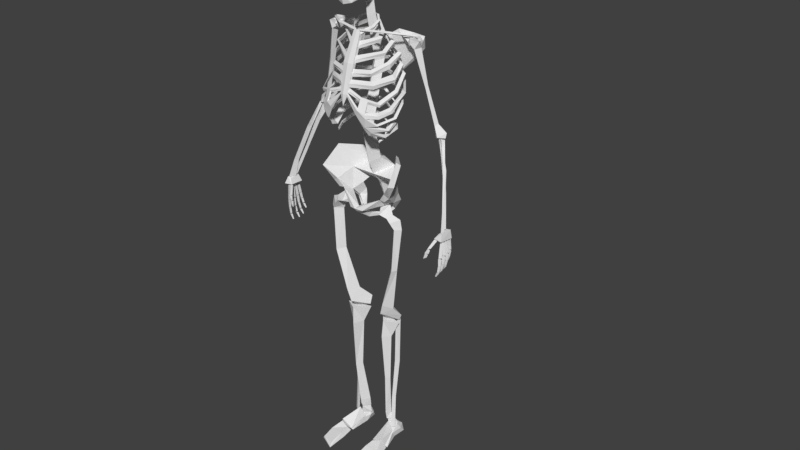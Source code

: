 # Source: SkeletonRun.blend  (saved by Blender 2.78.0; exported with 4.5.12 LTS)
import bpy
from mathutils import Matrix  # noqa: F401  (used for matrix-valued properties, if any)

bpy.ops.wm.read_factory_settings(use_empty=True)
scene = bpy.context.scene
scene.name = 'Scene'

# ---- collections
col_collection_1 = bpy.data.collections.new('Collection 1'); scene.collection.children.link(col_collection_1)

# ---- world
world_world = bpy.data.worlds.new('World'); scene.world = world_world
world_world.color = (0.05088, 0.05088, 0.05088)
world_world.use_sun_shadow = False
world_world.sun_shadow_jitter_overblur = 0.0
world_world.cycles.sampling_method = 'MANUAL'

# ---- meshes
me_cube_002 = bpy.data.meshes.new('Cube.002')
me_cube_002.from_pydata([(0.003378, -0.2667, 4.572), (0.001323, -0.2685, 4.544), (0.004864, -0.2636, 4.572), (0.002663, -0.2602, 4.546), (0.02893, -0.2556, 4.571), (0.02717, -0.2546, 4.544), (0.02867, -0.2526, 4.575), (0.02361, -0.2498, 4.545), (0.032, -0.2521, 4.545), (0.0324, -0.2525, 4.572), (0.02843, -0.2493, 4.545), (0.03051, -0.2524, 4.575), (0.05528, -0.2305, 4.548), (0.05154, -0.2384, 4.572), (0.05367, -0.225, 4.548), (0.0508, -0.2325, 4.576), (0.07197, -0.2045, 4.55), (0.07333, -0.2056, 4.579), (0.07353, -0.2074, 4.55), (0.07324, -0.2083, 4.575), (0.0553, -0.2243, 4.548), (0.05246, -0.2295, 4.576), (0.06023, -0.2264, 4.546), (0.05973, -0.2291, 4.573), (0.07945, -0.1752, 4.555), (0.07915, -0.1756, 4.581), (0.08183, -0.1775, 4.555), (0.08267, -0.1787, 4.577), (0.06876, -0.2003, 4.551), (0.06887, -0.2026, 4.58), (0.07487, -0.1997, 4.551), (0.07455, -0.201, 4.577), (0.09007, -0.1477, 4.559), (0.08978, -0.1481, 4.585), (0.09169, -0.1509, 4.558), (0.09057, -0.1519, 4.58), (0.07938, -0.1728, 4.554), (0.08017, -0.1749, 4.581), (0.08455, -0.1715, 4.556), (0.08486, -0.1739, 4.578), (0.002514, -0.2804, 4.582), (0.0006268, -0.2882, 4.609), (0.003878, -0.2774, 4.583), (0.001857, -0.2798, 4.609), (0.02598, -0.27, 4.586), (0.02437, -0.2747, 4.612), (0.02574, -0.2661, 4.582), (0.02109, -0.2698, 4.612), (0.0288, -0.272, 4.611), (0.02917, -0.2666, 4.585), (0.02552, -0.2692, 4.612), (0.02743, -0.2658, 4.582), (0.05018, -0.2503, 4.613), (0.04674, -0.2529, 4.588), (0.0487, -0.2449, 4.614), (0.04606, -0.2463, 4.586), (0.0655, -0.2245, 4.617), (0.06675, -0.2194, 4.589), (0.06694, -0.2274, 4.617), (0.06667, -0.2227, 4.591), (0.0502, -0.2443, 4.615), (0.04758, -0.2432, 4.586), (0.05473, -0.2466, 4.616), (0.05426, -0.2435, 4.589), (0.07238, -0.1949, 4.619), (0.0721, -0.1896, 4.593), (0.07456, -0.1972, 4.618), (0.07533, -0.1935, 4.596), (0.06256, -0.2203, 4.617), (0.06266, -0.2161, 4.588), (0.06817, -0.2196, 4.617), (0.06787, -0.2153, 4.591), (0.08213, -0.1672, 4.621), (0.08186, -0.1619, 4.595), (0.08361, -0.1705, 4.621), (0.08258, -0.1667, 4.599), (0.07231, -0.1926, 4.619), (0.07303, -0.1888, 4.593), (0.07706, -0.191, 4.618), (0.07735, -0.1885, 4.596), (0.1449, -0.1011, 0.003004), (0.1648, -0.0832, 0.03873), (0.1551, 0.2471, -0.007803), (0.1373, 0.1704, 0.09769), (0.3086, -0.1019, 0.008486), (0.2066, -0.1066, 0.0388), (0.2475, 0.2273, -0.001544), (0.2195, 0.1576, 0.107), (0.1622, 0.2075, 0.1042), (0.2053, 0.1966, 0.1024), (0.187, 0.09168, -0.001768), (0.1672, 0.05934, 0.08359), (0.1508, 0.07666, 0.05311), (0.2113, 0.08731, 0.09762), (0.2493, 0.04719, 0.06357), (0.2473, 0.0839, 0.00662), (0.1406, 0.1195, -0.005378), (0.1116, 0.1526, 0.1002), (0.2346, 0.1498, 0.1197), (0.1853, 0.08655, 0.09536), (0.1263, 0.1532, 0.1851), (0.2144, 0.1369, 0.1871), (0.168, 0.07653, 0.1817), (0.1218, 0.1528, 0.06004), (0.1287, 0.1998, 0.05475), (0.1508, 0.2234, 0.05688), (0.2503, 0.1774, 0.05471), (0.2114, 0.244, 0.06361), (0.2495, 0.1211, 0.06203), (0.1414, -0.125, 0.03512), (0.2616, -0.1217, 0.09515), (0.134, 0.07653, 0.08085), (0.1846, 0.06196, 0.1764), (0.2852, -0.1093, 0.02897), (0.2446, 0.05193, 0.09193), (0.1389, -0.2461, 0.002588), (0.161, -0.2581, 0.0471), (0.1454, -0.1328, 0.01669), (0.1684, -0.16, 0.05962), (0.3205, -0.2315, -0.003842), (0.2955, -0.2461, 0.03779), (0.2992, -0.1068, 0.002059), (0.2545, -0.1367, 0.0834), (0.1428, -0.4437, -0.0127), (0.1628, -0.4061, 0.01547), (0.2995, -0.3693, -0.01009), (0.2865, -0.3729, 0.01181), (0.3189, 0.07272, 1.376), (0.07369, 0.1242, 1.384), (0.1897, -0.009829, 1.386), (0.2435, 0.04598, 1.206), (0.1398, 0.08858, 1.21), (0.1806, -0.02232, 1.213), (0.2255, 0.05007, 0.7177), (0.1494, 0.07286, 0.7244), (0.1886, 0.01353, 0.7223), (0.1945, 0.09832, 0.2762), (0.1073, 0.1297, 0.2792), (0.1641, 0.04808, 0.2799), (0.2119, 0.101, 0.1948), (0.1119, 0.1434, 0.1914), (0.1588, 0.06919, 0.1929), (0.2911, 0.1262, 1.411), (0.2687, 0.08081, 1.353), (0.2582, 0.134, 1.379), (0.288, 0.1168, 0.9155), (0.2469, 0.09459, 0.9119), (0.2453, 0.1274, 0.911), (0.2518, 0.09997, 0.4854), (0.2204, 0.0809, 0.4781), (0.2192, 0.1113, 0.4845), (0.2562, 0.08059, 0.1319), (0.2248, 0.05945, 0.1245), (0.2236, 0.09313, 0.1309), (0.1595, 0.007685, 2.578), (0.2937, -0.07343, 2.521), (0.2602, 0.01337, 2.486), (0.3283, -0.02707, 2.552), (0.1683, 0.02175, 2.498), (0.2589, 0.02149, 2.614), (0.2222, -0.08987, 2.545), (0.3988, -0.008327, 2.518), (0.2837, 0.02264, 2.447), (0.3247, -0.07029, 2.483), (0.4173, -0.009012, 2.425), (0.3024, 0.01926, 2.41), (0.3635, -0.05337, 2.42), (0.3652, -0.01453, 1.992), (0.282, 0.0157, 2.004), (0.3376, -0.06196, 1.992), (0.2947, 0.01577, 1.547), (0.1616, 0.05928, 1.595), (0.215, -0.05249, 1.582), (0.3372, 0.08186, 1.464), (0.08921, 0.1582, 1.486), (0.1819, -0.04048, 1.474), (0.3068, 0.09034, 1.399), (0.08459, 0.1241, 1.404), (0.1919, 0.03625, 1.405), (0.8561, -0.1041, 2.524), (0.8886, -0.0776, 2.572), (0.8623, 0.04016, 2.514), (0.886, 0.02293, 2.578), (0.9377, -0.1121, 2.516), (0.9196, -0.08437, 2.583), (0.9377, 0.0377, 2.5), (0.923, 0.0377, 2.578), (0.8286, -0.1613, 2.437), (0.8623, -0.1113, 2.519), (0.8241, -0.1329, 2.434), (0.8591, -0.08563, 2.514), (0.8515, -0.1445, 2.44), (0.8875, -0.1035, 2.51), (0.8284, -0.1621, 2.434), (0.8047, -0.1706, 2.391), (0.8104, -0.1424, 2.391), (0.8231, -0.1353, 2.431), (0.8364, -0.1544, 2.388), (0.8467, -0.1483, 2.423), (0.8072, -0.1692, 2.387), (0.7884, -0.1671, 2.332), (0.7926, -0.1507, 2.333), (0.8036, -0.1432, 2.385), (0.8172, -0.1588, 2.348), (0.8307, -0.1561, 2.377), (0.9073, -0.1047, 2.346), (0.9095, -0.08408, 2.514), (0.9028, -0.07633, 2.344), (0.9063, -0.05838, 2.509), (0.9303, -0.08793, 2.349), (0.9347, -0.07261, 2.508), (0.9044, -0.1043, 2.268), (0.9048, -0.1058, 2.339), (0.9004, -0.08232, 2.267), (0.9016, -0.07763, 2.338), (0.9218, -0.09129, 2.264), (0.93, -0.08939, 2.334), (0.8931, -0.1026, 2.208), (0.9022, -0.1037, 2.264), (0.8895, -0.0828, 2.208), (0.8997, -0.08144, 2.263), (0.9081, -0.09091, 2.202), (0.9221, -0.09074, 2.26), (0.8665, -0.09838, 2.153), (0.8889, -0.1037, 2.2), (0.8643, -0.08657, 2.153), (0.8863, -0.08196, 2.199), (0.8753, -0.0914, 2.149), (0.9088, -0.09177, 2.196), (0.9041, -0.04637, 2.351), (0.9095, -0.0479, 2.511), (0.8994, -0.018, 2.349), (0.9063, -0.0222, 2.506), (0.9272, -0.02959, 2.352), (0.9347, -0.03643, 2.505), (0.895, -0.0439, 2.264), (0.9011, -0.04746, 2.344), (0.8909, -0.02193, 2.263), (0.8978, -0.01929, 2.343), (0.912, -0.03091, 2.259), (0.9259, -0.03106, 2.337), (0.8796, -0.03976, 2.207), (0.8925, -0.04332, 2.26), (0.876, -0.01991, 2.208), (0.8899, -0.02106, 2.259), (0.8941, -0.02785, 2.2), (0.9121, -0.03036, 2.254), (0.8491, -0.03411, 2.155), (0.8748, -0.04061, 2.2), (0.847, -0.0223, 2.155), (0.8722, -0.01883, 2.199), (0.8577, -0.02702, 2.15), (0.8944, -0.02858, 2.194), (0.9047, -0.0008596, 2.358), (0.9095, -0.01691, 2.507), (0.9002, 0.02763, 2.358), (0.9063, 0.008796, 2.502), (0.9279, 0.01563, 2.361), (0.9347, -0.005432, 2.502), (0.8959, 0.006235, 2.281), (0.9016, -0.001339, 2.351), (0.892, 0.02818, 2.282), (0.8985, 0.02684, 2.353), (0.913, 0.01953, 2.276), (0.9265, 0.01543, 2.346), (0.8802, 0.01295, 2.222), (0.8934, 0.007179, 2.277), (0.8766, 0.03276, 2.224), (0.8909, 0.02945, 2.278), (0.8946, 0.02522, 2.216), (0.913, 0.02043, 2.272), (0.8495, 0.02187, 2.17), (0.8753, 0.01259, 2.214), (0.8473, 0.03366, 2.171), (0.8728, 0.03439, 2.215), (0.858, 0.02923, 2.165), (0.8949, 0.02482, 2.21), (0.9017, 0.03693, 2.374), (0.9095, 0.01632, 2.504), (0.8972, 0.06537, 2.376), (0.9063, 0.04202, 2.499), (0.9249, 0.05325, 2.377), (0.9347, 0.0278, 2.498), (0.8918, 0.04667, 2.315), (0.8985, 0.03685, 2.368), (0.8879, 0.0685, 2.318), (0.8954, 0.0649, 2.371), (0.9088, 0.06019, 2.311), (0.9233, 0.05391, 2.363), (0.8752, 0.05114, 2.269), (0.8892, 0.04785, 2.311), (0.8717, 0.07098, 2.271), (0.8868, 0.07002, 2.313), (0.8896, 0.06324, 2.262), (0.9088, 0.06134, 2.307), (0.8437, 0.0557, 2.224), (0.8702, 0.05059, 2.262), (0.8416, 0.06751, 2.225), (0.8677, 0.0724, 2.262), (0.8522, 0.06294, 2.219), (0.8898, 0.06271, 2.256), (0.7978, 0.07788, 3.076), (0.7031, 0.1631, 3.324), (0.7832, 0.1216, 3.064), (0.682, 0.1789, 3.316), (0.8811, -0.03152, 2.748), (0.8619, 0.01224, 2.741), (0.8135, 0.1039, 3.077), (0.7016, 0.1753, 3.316), (0.8936, -0.005538, 2.738), (0.9094, -0.08017, 2.583), (0.8804, -0.01433, 2.578), (0.9199, -0.04471, 2.587), (0.737, 0.1361, 3.131), (0.6795, 0.1736, 3.304), (0.7167, 0.1675, 3.133), (0.6271, 0.2142, 3.301), (0.82, 0.06908, 2.874), (0.8046, 0.0966, 2.869), (0.7587, 0.1559, 3.137), (0.6972, 0.2274, 3.306), (0.83, 0.08542, 2.868), (0.9013, -0.01974, 2.595), (0.8844, 0.007644, 2.592), (0.9058, -0.005251, 2.591), (0.4624, 0.0947, 4.075), (0.4086, 0.1018, 4.108), (0.4452, 0.1581, 4.073), (0.4454, 0.1939, 4.127), (0.502, 0.1095, 4.142), (0.4891, 0.1578, 4.081), (0.4166, 0.1035, 4.151), (0.4275, 0.1372, 4.17), (0.4521, 0.1035, 4.168), (0.5253, 0.1768, 3.758), (0.5418, 0.1486, 3.742), (0.5605, 0.1615, 3.767), (0.6034, 0.207, 3.417), (0.6276, 0.1723, 3.414), (0.648, 0.2011, 3.431), (0.6046, 0.2113, 3.325), (0.6612, 0.153, 3.36), (0.7273, 0.2135, 3.363), (0.6276, 0.1959, 3.292), (0.6772, 0.1445, 3.329), (0.7265, 0.1993, 3.319), (0.02924, -0.1003, 4.197), (0.02071, -0.07888, 4.184), (0.02071, -0.07888, 4.206), (0.2669, -0.03307, 4.206), (0.2664, -0.01161, 4.196), (0.2664, -0.01161, 4.217), (0.464, 0.1406, 4.185), (0.464, 0.1406, 4.164), (0.4493, 0.1191, 4.179), (0.2312, 0.2302, 3.811), (0.1111, 0.1373, 4.112), (0.3737, 0.2533, 3.949), (0.2547, 0.1516, 4.201), (0.4607, 0.2425, 4.051), (0.3826, 0.1995, 4.178), (0.4957, 0.1935, 4.172), (0.1327, 0.1259, 4.101), (0.2429, 0.2151, 3.834), (0.3564, 0.2237, 3.954), (0.2615, 0.1463, 4.176), (0.3642, 0.1711, 4.167), (0.4319, 0.217, 4.049), (0.4591, 0.1781, 4.166), (0.4084, 0.07898, 4.132), (0.3955, 0.1158, 4.085), (0.4115, 0.09904, 4.163), (0.4923, 0.1776, 4.136), (0.0534, 0.1, 4.3), (0.06157, 0.1189, 4.296), (0.05724, 0.1165, 4.278), (0.1025, 0.05401, 4.269), (0.1146, 0.06941, 4.262), (0.1064, 0.07595, 4.249), (0.09754, -0.01868, 4.233), (0.1144, -0.003364, 4.222), (0.1014, -0.001881, 4.2), (0.04388, -0.091, 4.168), (0.02472, -0.08787, 4.151), (0.02084, -0.08564, 4.191), (0.04829, 0.1303, 4.24), (0.0473, 0.1511, 4.243), (0.04967, 0.1538, 4.207), (0.1431, 0.05173, 4.197), (0.1728, 0.0648, 4.185), (0.1619, 0.07034, 4.154), (0.171, -0.0243, 4.154), (0.206, -0.01211, 4.146), (0.1897, -0.01093, 4.112), (0.05038, -0.1219, 4.079), (0.03674, -0.1303, 4.047), (0.03516, -0.1041, 4.111), (0.05355, 0.1619, 4.161), (0.04939, 0.184, 4.153), (0.05494, 0.1854, 4.128), (0.2326, 0.0719, 4.12), (0.2623, 0.08497, 4.108), (0.2515, 0.09051, 4.077), (0.2433, -0.05552, 4.054), (0.2782, -0.04333, 4.046), (0.2619, -0.04215, 4.012), (0.05749, -0.1818, 3.969), (0.04699, -0.1903, 3.938), (0.04541, -0.1641, 4.002), (0.05355, 0.1916, 4.078), (0.04737, 0.2123, 4.071), (0.05494, 0.2152, 4.046), (0.2957, 0.08405, 4.027), (0.3254, 0.09711, 4.015), (0.3146, 0.1027, 3.984), (0.2826, -0.04383, 3.963), (0.3115, -0.03165, 3.951), (0.3081, -0.03047, 3.906), (0.05367, -0.2199, 3.862), (0.0398, -0.2284, 3.83), (0.05017, -0.2022, 3.895), (0.05355, 0.2143, 3.994), (0.05655, 0.2398, 3.987), (0.05494, 0.2378, 3.962), (0.2957, 0.11, 3.923), (0.3254, 0.1231, 3.912), (0.3146, 0.1286, 3.88), (0.3256, -0.02317, 3.86), (0.3528, -0.01677, 3.819), (0.3462, -0.006825, 3.796), (0.04427, -0.2523, 3.777), (0.02799, -0.2608, 3.745), (0.02641, -0.2346, 3.809), (0.213, -0.1521, 3.852), (0.2008, -0.1533, 3.907), (0.2132, -0.166, 3.878), (0.2284, -0.1538, 3.739), (0.2177, -0.1535, 3.807), (0.2332, -0.1601, 3.774), (0.05714, 0.2661, 3.898), (0.05355, 0.2381, 3.904), (0.05494, 0.2616, 3.871), (0.3017, 0.1382, 3.834), (0.3273, 0.1495, 3.825), (0.318, 0.1542, 3.798), (0.3038, -0.1943, 3.655), (0.33, -0.1857, 3.634), (0.3212, -0.1849, 3.611), (0.04808, -0.2586, 3.713), (0.0308, -0.267, 3.704), (0.0312, -0.2409, 3.738), (0.1639, -0.2531, 3.652), (0.18, -0.2487, 3.686), (0.1727, -0.2594, 3.67), (0.3763, -0.01055, 3.698), (0.3839, -0.02259, 3.718), (0.2354, -0.2244, 3.672), (0.3581, -0.03196, 3.734), (0.2225, -0.2261, 3.629), (0.2317, -0.2317, 3.656), (0.1704, -0.3013, 3.583), (0.164, -0.2804, 3.594), (0.2394, -0.2596, 3.517), (0.1403, -0.293, 3.545), (0.1385, -0.2764, 3.518), (0.1685, -0.2758, 3.488), (0.03896, -0.2752, 3.686), (0.03684, -0.2602, 3.693), (0.02963, -0.2759, 3.681), (0.232, -0.2741, 3.547), (0.2359, -0.2755, 3.516), (0.2005, -0.2519, 3.412), (0.2162, -0.2591, 3.429), (0.2237, -0.2522, 3.56), (0.2315, -0.2335, 3.439), (0.3107, -0.1862, 3.565), (0.3146, -0.1965, 3.534), (0.3192, -0.193, 3.506), (0.3518, -0.09579, 3.591), (0.3718, -0.09507, 3.565), (0.3784, -0.0854, 3.544), (0.2941, -0.1764, 3.428), (0.2951, -0.1934, 3.458), (0.3024, -0.1954, 3.439), (0.3529, 0.08635, 3.698), (0.3664, 0.1049, 3.672), (0.3469, 0.09859, 3.647), (0.2825, 0.1768, 3.758), (0.2836, 0.2039, 3.742), (0.2684, 0.1932, 3.726), (0.04981, 0.2194, 3.792), (0.05232, 0.2499, 3.781), (0.05316, 0.2328, 3.75), (0.3689, -0.05014, 3.469), (0.3709, -0.06595, 3.499), (0.3948, -0.0548, 3.491), (0.3451, 0.08572, 3.567), (0.3461, 0.06864, 3.596), (0.3569, 0.08456, 3.579), (0.2607, 0.1867, 3.647), (0.2616, 0.1696, 3.676), (0.2688, 0.1836, 3.667), (0.04769, 0.2196, 3.678), (0.04865, 0.2025, 3.707), (0.05448, 0.2296, 3.705), (0.2461, -0.2037, 3.367), (0.2591, -0.1717, 3.366), (0.2128, -0.2002, 3.334), (0.3494, -0.1001, 3.383), (0.3312, -0.1145, 3.403), (0.3451, -0.01836, 3.439), (0.3436, -0.08811, 3.371), (0.3316, -0.02318, 3.442), (0.3462, 0.000729, 3.416), (0.3112, 0.09057, 3.5), (0.2939, 0.07389, 3.512), (0.3002, 0.09975, 3.487), (0.2291, 0.1321, 3.552), (0.2217, 0.1254, 3.551), (0.2258, 0.1425, 3.537), (0.07354, 0.1982, 3.621), (0.0629, 0.1727, 3.615), (0.06885, 0.1973, 3.596), (0.3022, -0.09098, 3.303), (0.2955, -0.09726, 3.336), (0.2492, -0.08958, 3.295), (0.34, 0.03088, 3.36), (0.3287, 0.01237, 3.39), (0.2928, 0.03225, 3.348), (0.2531, 0.1215, 3.446), (0.2465, 0.1005, 3.459), (0.2317, 0.119, 3.421), (0.07247, 0.1732, 3.534), (0.06811, 0.1527, 3.546), (0.06727, 0.1648, 3.521), (0.07756, 0.1045, 3.419), (0.06788, 0.131, 3.413), (0.07593, 0.1208, 3.388), (0.196, 0.06471, 3.368), (0.2257, 0.07778, 3.356), (0.2149, 0.08332, 3.325), (0.2421, -0.02837, 3.303), (0.277, -0.01122, 3.288), (0.2607, -0.01583, 3.266), (0.2498, -0.08506, 3.259), (0.2335, -0.09598, 3.239), (0.232, -0.1029, 3.259), (0.003083, 0.1101, 4.301), (0.01255, 0.1299, 4.298), (0.006927, 0.1301, 4.282), (0.004919, 0.1286, 4.237), (0.01699, 0.1484, 4.238), (0.006301, 0.1522, 4.204), (0.01065, 0.1689, 4.122), (0.008226, 0.1545, 4.161), (0.01111, 0.1803, 4.152), (0.01061, 0.1752, 4.075), (0.007631, 0.1918, 4.073), (0.004558, 0.1955, 4.043), (0.006841, 0.19, 3.984), (0.01281, 0.2184, 3.976), (0.008223, 0.2136, 3.952), (0.01481, 0.2441, 3.894), (0.01655, 0.2142, 3.897), (0.01793, 0.2377, 3.865), (0.01479, 0.1924, 3.78), (0.01729, 0.2229, 3.769), (0.006438, 0.1988, 3.74), (0.007681, 0.1901, 3.667), (0.008639, 0.173, 3.697), (0.01447, 0.2001, 3.695), (0.01582, 0.1834, 3.624), (0.006342, 0.1607, 3.619), (0.01164, 0.1825, 3.602), (0.01537, 0.1614, 3.54), (0.009551, 0.1479, 3.554), (0.007279, 0.1501, 3.525), (0.01078, 0.1169, 3.424), (0.02413, 0.1308, 3.417), (0.007306, 0.1137, 3.393), (0.0358, -0.2742, 3.687), (0.0338, -0.09381, 4.193), (0.04258, -0.2646, 3.689), (0.0338, -0.06682, 4.177), (0.0, -0.2516, 3.678), (0.0, -0.06765, 4.201), (0.0, -0.2843, 3.682), (0.0, -0.09795, 4.194), (0.05794, -0.1787, 3.937), (0.05346, -0.2071, 3.94), (0.0, -0.2173, 3.941), (0.0, -0.1648, 3.94), (0.0, -0.2868, 3.578), (0.1951, 0.1785, 3.021), (0.1211, 0.2459, 2.889), (0.1607, 0.1363, 2.676), (0.2331, 0.0797, 2.828), (0.3836, -0.1608, 2.883), (0.3387, 0.007062, 3.05), (0.1376, 0.2188, 2.719), (0.4044, -0.1018, 2.863), (0.1848, 0.2511, 2.899), (0.2165, 0.1857, 3.003), (0.1317, 0.2581, 2.813), (0.3644, 0.0389, 3.019), (0.2386, 0.1578, 2.673), (0.0, 0.09678, 2.815), (0.0, 0.1978, 2.692), (0.0, 0.2697, 2.853), (0.0, 0.01998, 4.457), (0.0, 0.04445, 4.641), (0.03408, 0.07797, 4.472), (0.04808, 0.0832, 4.615), (0.0, 0.1138, 4.48), (0.0, 0.1188, 4.617), (0.05969, 0.1895, 3.892), (0.0, 0.1305, 3.872), (0.0, 0.2448, 3.868), (0.06242, 0.0358, 3.342), (0.0, -0.05443, 3.327), (0.0, 0.1136, 3.341), (0.06812, 0.1195, 2.991), (0.0, 0.03795, 2.944), (0.0, 0.1841, 3.004), (0.0, 0.2794, 2.751), (0.06205, 0.2312, 2.698), (0.0, 0.2837, 2.441), (0.2875, 0.07639, 2.839), (0.2725, -0.08758, 2.757), (0.3256, -0.07712, 2.726), (0.2297, 0.2068, 2.588), (0.1655, 0.1853, 2.591), (0.2147, -0.06975, 2.679), (0.2669, -0.07089, 2.674), (0.2692, 0.0535, 2.623), (0.2053, 0.04365, 2.627), (0.04195, -0.1028, 2.532), (0.07059, -0.1432, 2.553), (0.0, -0.1079, 2.572), (0.0, -0.1666, 2.565), (0.1892, 0.2067, 2.526), (0.1601, 0.1852, 2.537), (0.2197, 0.1334, 2.522), (0.1946, 0.1235, 2.547), (0.1378, 0.1348, 2.426), (0.119, 0.1298, 2.441), (0.1574, 0.09934, 2.458), (0.1413, 0.106, 2.474), (0.05205, -0.03184, 2.452), (0.03325, -0.02055, 2.463), (0.07168, -0.01828, 2.498), (0.05553, -0.0009899, 2.498), (0.01677, -0.1131, 2.509), (0.0, -0.105, 2.498), (0.0, -0.08546, 2.533), (0.0, -0.1445, 2.534), (0.09907, 0.1403, 4.999), (0.1114, 0.2314, 4.853), (0.07188, -0.1776, 4.951), (0.0, 0.1426, 5.035), (0.0, -0.1923, 4.983), (0.0, 0.2622, 4.93), (0.0, -0.2564, 4.893), (0.1455, -0.1818, 4.808), (0.1034, 0.2178, 4.73), (0.0, -0.2602, 4.797), (0.0, 0.2924, 4.79), (0.09648, -0.2047, 4.747), (0.1865, 0.04872, 4.713), (0.0, -0.2882, 4.675), (0.0, 0.2302, 4.662), (0.07699, 0.0337, 5.056), (0.1613, 0.07241, 4.994), (0.0, -0.05599, 5.064), (0.1684, 0.1348, 4.804), (0.1967, -0.0199, 4.731), (0.0, 0.1487, 4.629), (0.0, -0.2795, 4.538), (0.0, -0.2552, 4.45), (0.0, -0.2408, 4.469), (0.1124, -0.1656, 4.551), (0.1142, -0.1301, 4.506), (0.07768, -0.1654, 4.561), (0.07266, -0.2324, 4.468), (0.047, -0.2285, 4.551), (0.06391, -0.2383, 4.542), (0.1021, -0.07963, 4.583), (0.1286, -0.04171, 4.575), (0.1261, -0.09149, 4.521), (0.1348, -0.1247, 4.582), (0.1282, -0.008585, 4.713), (0.153, -0.02908, 4.601), (0.1588, -0.05726, 4.685), (0.1329, -0.1344, 4.693), (0.0, -0.04245, 4.701), (0.0858, -0.04753, 5.035), (0.1476, -0.06158, 4.963), (0.1398, -0.1773, 4.76), (0.1025, -0.1172, 4.686), (0.0, -0.2941, 4.61), (0.07699, -0.2388, 4.691), (0.0, -0.1681, 4.616), (0.08867, -0.1666, 4.622), (0.08633, -0.1201, 4.641), (0.1223, 0.1116, 4.656), (0.0, 0.04029, 4.647), (0.2175, -0.01465, 4.841), (0.02855, -0.2533, 4.79), (0.05513, -0.1505, 4.813), (0.09717, -0.2367, 4.834), (0.05407, -0.2545, 4.847), (0.05276, 0.1828, 4.657), (0.05646, -0.2212, 4.484), (0.0, -0.2699, 4.549), (0.102, -0.1185, 4.522), (0.1356, -0.02286, 4.616), (0.1288, -0.07374, 4.686), (0.03911, -0.2626, 4.699), (0.1097, -0.1349, 4.777), (0.122, -0.1408, 4.802), (0.05927, -0.2478, 4.614), (0.0, -0.2045, 4.692), (0.0, 0.1278, 4.331), (0.0, 0.03356, 4.295), (0.04523, 0.09292, 4.313)], [], [(1, 0, 2), (2, 6, 7), (6, 4, 5), (6, 2, 0), (7, 5, 1), (1, 2, 3), (2, 7, 3), (6, 5, 7), (4, 0, 1), (6, 0, 4), (7, 1, 3), (10, 11, 14), (8, 14, 12), (9, 15, 11), (11, 15, 14), (9, 10, 8), (13, 8, 12), (14, 13, 12), (8, 10, 14), (9, 13, 15), (9, 11, 10), (13, 9, 8), (14, 15, 13), (5, 4, 1), (18, 19, 22), (16, 22, 20), (17, 23, 19), (19, 23, 22), (17, 18, 16), (21, 16, 20), (22, 21, 20), (16, 18, 22), (17, 21, 23), (17, 19, 18), (21, 17, 16), (22, 23, 21), (26, 27, 30), (24, 30, 28), (25, 31, 27), (27, 31, 30), (25, 26, 24), (29, 24, 28), (30, 29, 28), (24, 26, 30), (25, 29, 31), (25, 27, 26), (29, 25, 24), (30, 31, 29), (34, 35, 38), (32, 38, 36), (33, 39, 35), (35, 39, 38), (33, 34, 32), (37, 32, 36), (38, 37, 36), (32, 34, 38), (33, 37, 39), (33, 35, 34), (37, 33, 32), (38, 39, 37), (41, 42, 40), (42, 47, 46), (46, 45, 44), (46, 40, 42), (47, 41, 45), (41, 43, 42), (42, 43, 47), (46, 47, 45), (44, 41, 40), (46, 44, 40), (47, 43, 41), (50, 54, 51), (48, 52, 54), (49, 51, 55), (51, 54, 55), (49, 48, 50), (53, 52, 48), (54, 52, 53), (48, 54, 50), (49, 55, 53), (49, 50, 51), (53, 48, 49), (54, 53, 55), (45, 41, 44), (58, 62, 59), (56, 60, 62), (57, 59, 63), (59, 62, 63), (57, 56, 58), (61, 60, 56), (62, 60, 61), (56, 62, 58), (57, 63, 61), (57, 58, 59), (61, 56, 57), (62, 61, 63), (66, 70, 67), (64, 68, 70), (65, 67, 71), (67, 70, 71), (65, 64, 66), (69, 68, 64), (70, 68, 69), (64, 70, 66), (65, 71, 69), (65, 66, 67), (69, 64, 65), (70, 69, 71), (74, 78, 75), (72, 76, 78), (73, 75, 79), (75, 78, 79), (73, 72, 74), (77, 76, 72), (78, 76, 77), (72, 78, 74), (73, 79, 77), (73, 74, 75), (77, 72, 73), (78, 77, 79), (92, 96, 80), (87, 108, 106), (85, 80, 84), (90, 96, 86), (83, 93, 87), (81, 92, 80), (107, 86, 82), (87, 93, 94), (85, 81, 80), (86, 95, 90), (82, 105, 107), (83, 87, 88), (88, 104, 83), (87, 89, 88), (106, 89, 87), (87, 94, 108), (95, 94, 84), (92, 91, 83), (90, 84, 80), (96, 104, 82), (96, 90, 80), (91, 81, 85), (94, 85, 84), (93, 91, 85), (82, 86, 96), (83, 91, 93), (81, 91, 92), (90, 95, 84), (96, 92, 103), (94, 93, 85), (97, 98, 99), (100, 102, 101), (99, 101, 102), (97, 102, 100), (97, 101, 98), (99, 98, 101), (97, 99, 102), (97, 100, 101), (88, 105, 104), (107, 88, 89), (107, 106, 86), (103, 92, 83), (106, 95, 86), (108, 94, 95), (104, 105, 82), (104, 103, 83), (106, 107, 89), (96, 103, 104), (107, 105, 88), (106, 108, 95), (109, 112, 111), (111, 112, 114), (114, 110, 113), (110, 109, 113), (114, 109, 111), (109, 110, 112), (114, 112, 110), (114, 113, 109), (115, 118, 117), (117, 122, 121), (122, 119, 121), (116, 123, 124), (117, 119, 115), (118, 120, 122), (126, 123, 125), (115, 125, 123), (116, 126, 120), (120, 125, 119), (115, 116, 118), (117, 118, 122), (122, 120, 119), (116, 115, 123), (117, 121, 119), (118, 116, 120), (126, 124, 123), (115, 119, 125), (116, 124, 126), (120, 126, 125), (128, 129, 127), (130, 135, 133), (129, 130, 127), (129, 131, 132), (127, 131, 128), (133, 138, 136), (131, 135, 132), (130, 134, 131), (136, 141, 139), (134, 138, 135), (134, 136, 137), (140, 139, 141), (137, 141, 138), (137, 139, 140), (130, 132, 135), (129, 132, 130), (129, 128, 131), (127, 130, 131), (133, 135, 138), (131, 134, 135), (130, 133, 134), (136, 138, 141), (134, 137, 138), (134, 133, 136), (137, 140, 141), (137, 136, 139), (142, 144, 143), (147, 148, 150), (144, 145, 147), (143, 145, 142), (143, 147, 146), (148, 153, 150), (146, 148, 145), (146, 150, 149), (151, 152, 153), (149, 151, 148), (149, 153, 152), (159, 156, 158), (158, 155, 160), (159, 154, 160), (157, 160, 155), (159, 157, 156), (157, 163, 161), (158, 156, 155), (157, 159, 160), (158, 160, 154), (154, 159, 158), (163, 164, 161), (156, 163, 155), (157, 162, 156), (166, 167, 164), (162, 166, 163), (162, 164, 165), (157, 155, 163), (163, 166, 164), (156, 162, 163), (157, 161, 162), (162, 165, 166), (162, 161, 164), (167, 172, 170), (165, 169, 166), (165, 167, 168), (170, 175, 173), (168, 172, 169), (167, 171, 168), (177, 175, 174), (171, 175, 172), (171, 173, 174), (177, 176, 178), (175, 176, 173), (174, 176, 177), (166, 169, 167), (167, 169, 172), (165, 168, 169), (165, 164, 167), (170, 172, 175), (168, 171, 172), (167, 170, 171), (178, 175, 177), (171, 174, 175), (171, 170, 173), (174, 173, 176), (178, 176, 175), (180, 181, 179), (182, 185, 181), (186, 183, 185), (184, 179, 183), (185, 179, 181), (182, 184, 186), (180, 182, 181), (182, 186, 185), (186, 184, 183), (184, 180, 179), (185, 183, 179), (182, 180, 184), (187, 190, 189), (190, 191, 189), (195, 197, 194), (191, 188, 187), (189, 191, 187), (196, 197, 195), (187, 188, 190), (190, 192, 191), (194, 196, 195), (191, 192, 188), (197, 193, 194), (192, 190, 188), (194, 193, 196), (196, 198, 197), (197, 198, 193), (198, 196, 193), (201, 203, 200), (202, 203, 201), (200, 202, 201), (203, 199, 200), (200, 199, 202), (202, 204, 203), (203, 204, 199), (204, 202, 199), (205, 208, 207), (208, 209, 207), (209, 206, 205), (207, 209, 205), (205, 206, 208), (208, 210, 209), (209, 210, 206), (210, 208, 206), (211, 214, 213), (214, 215, 213), (215, 212, 211), (213, 215, 211), (211, 212, 214), (214, 216, 215), (215, 216, 212), (216, 214, 212), (217, 220, 219), (220, 221, 219), (221, 218, 217), (219, 221, 217), (217, 218, 220), (220, 222, 221), (221, 222, 218), (222, 220, 218), (223, 226, 225), (226, 227, 225), (227, 224, 223), (225, 227, 223), (223, 224, 226), (226, 228, 227), (227, 228, 224), (228, 226, 224), (229, 232, 231), (232, 233, 231), (233, 230, 229), (231, 233, 229), (229, 230, 232), (232, 234, 233), (233, 234, 230), (234, 232, 230), (235, 238, 237), (238, 239, 237), (239, 236, 235), (237, 239, 235), (235, 236, 238), (238, 240, 239), (239, 240, 236), (240, 238, 236), (241, 244, 243), (244, 245, 243), (245, 242, 241), (243, 245, 241), (241, 242, 244), (244, 246, 245), (245, 246, 242), (246, 244, 242), (247, 250, 249), (250, 251, 249), (251, 248, 247), (249, 251, 247), (247, 248, 250), (250, 252, 251), (251, 252, 248), (252, 250, 248), (253, 256, 255), (256, 257, 255), (257, 254, 253), (255, 257, 253), (253, 254, 256), (256, 258, 257), (257, 258, 254), (258, 256, 254), (259, 262, 261), (262, 263, 261), (263, 260, 259), (261, 263, 259), (259, 260, 262), (262, 264, 263), (263, 264, 260), (264, 262, 260), (265, 268, 267), (268, 269, 267), (269, 266, 265), (267, 269, 265), (265, 266, 268), (268, 270, 269), (269, 270, 266), (270, 268, 266), (271, 274, 273), (274, 275, 273), (275, 272, 271), (273, 275, 271), (271, 272, 274), (274, 276, 275), (275, 276, 272), (276, 274, 272), (277, 280, 279), (280, 281, 279), (281, 278, 277), (279, 281, 277), (277, 278, 280), (280, 282, 281), (281, 282, 278), (282, 280, 278), (283, 286, 285), (286, 287, 285), (287, 284, 283), (285, 287, 283), (283, 284, 286), (286, 288, 287), (287, 288, 284), (288, 286, 284), (289, 292, 291), (292, 293, 291), (293, 290, 289), (291, 293, 289), (289, 290, 292), (292, 294, 293), (293, 294, 290), (294, 292, 290), (295, 298, 297), (298, 299, 297), (299, 296, 295), (297, 299, 295), (295, 296, 298), (298, 300, 299), (299, 300, 296), (300, 298, 296), (302, 303, 301), (303, 308, 307), (308, 301, 307), (307, 306, 303), (306, 310, 305), (304, 302, 308), (302, 304, 303), (303, 304, 308), (308, 302, 301), (311, 312, 310), (307, 305, 309), (301, 306, 305), (306, 312, 311), (305, 312, 309), (307, 309, 306), (306, 311, 310), (307, 301, 305), (301, 303, 306), (306, 309, 312), (305, 310, 312), (314, 315, 313), (315, 320, 319), (320, 313, 319), (319, 318, 315), (318, 322, 317), (316, 314, 320), (314, 316, 315), (315, 316, 320), (320, 314, 313), (323, 324, 322), (319, 317, 321), (313, 318, 317), (318, 324, 323), (317, 324, 321), (319, 321, 318), (318, 323, 322), (319, 313, 317), (313, 315, 318), (318, 321, 324), (317, 322, 324), (326, 327, 325), (327, 328, 330), (330, 329, 325), (329, 331, 326), (326, 328, 327), (330, 328, 329), (329, 326, 325), (328, 331, 332), (332, 331, 333), (328, 333, 329), (336, 338, 339), (330, 334, 327), (325, 334, 335), (339, 341, 342), (336, 337, 334), (335, 337, 338), (336, 325, 335), (329, 333, 331), (328, 326, 331), (328, 332, 333), (336, 335, 338), (330, 336, 334), (325, 327, 334), (336, 339, 337), (335, 334, 337), (330, 325, 336), (342, 344, 345), (339, 340, 337), (338, 340, 341), (345, 344, 343), (342, 343, 340), (340, 344, 341), (339, 338, 341), (342, 341, 344), (339, 342, 340), (338, 337, 340), (342, 345, 343), (340, 343, 344), (346, 348, 347), (348, 350, 347), (350, 354, 349), (350, 346, 347), (351, 346, 349), (352, 354, 353), (351, 354, 352), (350, 352, 353), (348, 351, 350), (350, 353, 354), (350, 349, 346), (351, 348, 346), (351, 349, 354), (350, 351, 352), (355, 358, 357), (357, 360, 359), (355, 356, 358), (357, 358, 360), (359, 360, 361), (363, 364, 365), (370, 371, 369), (363, 365, 362), (367, 365, 364), (366, 371, 368), (359, 367, 364), (358, 356, 362), (356, 355, 363), (361, 372, 359), (358, 365, 366), (357, 364, 363), (360, 366, 368), (359, 364, 357), (358, 362, 365), (356, 363, 362), (359, 372, 367), (358, 366, 360), (357, 363, 355), (360, 368, 361), (365, 370, 369), (368, 370, 367), (366, 369, 371), (366, 365, 369), (365, 367, 370), (368, 371, 370), (368, 372, 361), (368, 367, 372), (375, 548, 374), (375, 377, 378), (376, 380, 377), (377, 373, 376), (378, 373, 375), (381, 384, 379), (376, 381, 379), (377, 381, 378), (383, 382, 384), (381, 382, 383), (379, 382, 380), (375, 374, 377), (376, 379, 380), (377, 374, 373), (378, 376, 373), (381, 383, 384), (376, 378, 381), (377, 380, 381), (381, 380, 382), (379, 384, 382), (387, 551, 386), (387, 389, 390), (388, 392, 389), (389, 385, 388), (390, 385, 387), (393, 396, 391), (388, 393, 391), (389, 393, 390), (395, 394, 396), (393, 394, 395), (391, 394, 392), (387, 386, 389), (388, 391, 392), (389, 386, 385), (390, 388, 385), (393, 395, 396), (388, 390, 393), (389, 392, 393), (393, 392, 394), (391, 396, 394), (399, 555, 398), (399, 401, 402), (400, 404, 401), (401, 397, 400), (402, 397, 399), (405, 408, 403), (400, 405, 403), (401, 405, 402), (407, 406, 408), (405, 406, 407), (403, 406, 404), (399, 398, 401), (400, 403, 404), (401, 398, 397), (402, 400, 397), (405, 407, 408), (400, 402, 405), (401, 404, 405), (405, 404, 406), (403, 408, 406), (410, 558, 557), (411, 413, 414), (412, 416, 413), (413, 409, 412), (414, 409, 411), (417, 433, 415), (412, 417, 415), (413, 417, 414), (419, 418, 420), (436, 438, 430), (415, 435, 416), (411, 410, 413), (412, 415, 416), (413, 410, 409), (414, 412, 409), (436, 430, 431), (412, 414, 417), (413, 416, 417), (417, 416, 433), (415, 434, 435), (423, 560, 422), (423, 425, 426), (424, 428, 425), (425, 421, 424), (426, 421, 423), (429, 437, 427), (424, 429, 427), (425, 429, 426), (431, 430, 432), (451, 453, 448), (427, 438, 428), (423, 422, 425), (424, 427, 428), (425, 422, 421), (426, 424, 421), (441, 562, 439), (424, 426, 429), (425, 428, 429), (429, 438, 436), (427, 437, 438), (437, 436, 432), (435, 434, 420), (451, 448, 449), (436, 431, 432), (433, 435, 418), (434, 433, 420), (419, 420, 433), (415, 433, 434), (433, 416, 435), (419, 433, 418), (437, 430, 438), (420, 418, 435), (441, 443, 444), (457, 443, 442), (443, 440, 442), (444, 440, 441), (442, 454, 457), (443, 454, 444), (449, 448, 450), (445, 459, 446), (441, 439, 443), (429, 436, 437), (443, 439, 440), (444, 442, 440), (442, 444, 454), (443, 455, 454), (447, 459, 458), (452, 451, 450), (451, 449, 450), (452, 448, 453), (437, 432, 430), (457, 445, 446), (454, 446, 447), (455, 457, 446), (429, 428, 438), (457, 447, 445), (457, 455, 443), (452, 458, 451), (452, 450, 448), (454, 455, 446), (457, 454, 447), (456, 452, 453), (459, 456, 453), (458, 445, 447), (458, 456, 445), (470, 472, 483), (463, 464, 465), (460, 469, 453), (461, 466, 460), (460, 466, 463), (464, 467, 461), (463, 468, 464), (445, 456, 459), (447, 446, 459), (452, 456, 458), (453, 469, 459), (453, 461, 460), (467, 468, 466), (468, 467, 464), (467, 466, 461), (463, 466, 468), (465, 470, 463), (470, 460, 463), (465, 472, 470), (451, 461, 453), (460, 470, 469), (475, 480, 477), (469, 477, 476), (473, 476, 475), (478, 486, 480), (477, 479, 476), (475, 479, 478), (481, 495, 483), (474, 483, 472), (462, 473, 477), (477, 473, 475), (470, 462, 477), (469, 473, 458), (459, 469, 458), (458, 473, 461), (451, 458, 461), (461, 473, 462), (461, 462, 464), (465, 464, 471), (482, 470, 483), (470, 482, 462), (465, 471, 472), (475, 478, 480), (469, 470, 477), (473, 469, 476), (477, 480, 479), (475, 476, 479), (474, 481, 483), (482, 481, 462), (462, 471, 464), (474, 462, 481), (462, 474, 471), (471, 506, 507), (484, 489, 486), (479, 486, 485), (478, 485, 484), (487, 492, 489), (485, 489, 488), (484, 488, 487), (492, 565, 567), (488, 492, 491), (487, 491, 490), (478, 484, 486), (484, 487, 489), (479, 480, 486), (478, 479, 485), (487, 490, 492), (485, 486, 489), (484, 485, 488), (488, 489, 492), (487, 488, 491), (493, 498, 495), (483, 494, 482), (481, 494, 493), (498, 499, 501), (494, 498, 497), (494, 496, 493), (499, 504, 501), (497, 501, 500), (497, 499, 496), (502, 570, 504), (500, 504, 503), (500, 502, 499), (481, 493, 495), (493, 496, 498), (483, 495, 494), (481, 482, 494), (498, 496, 499), (494, 495, 498), (494, 497, 496), (499, 502, 504), (497, 498, 501), (497, 500, 499), (500, 501, 504), (500, 503, 502), (506, 525, 507), (471, 505, 472), (474, 508, 509), (511, 510, 508), (506, 508, 505), (472, 505, 508), (506, 509, 511), (510, 515, 512), (511, 512, 513), (508, 512, 509), (514, 518, 515), (513, 515, 516), (513, 514, 510), (518, 520, 521), (515, 519, 516), (514, 519, 517), (521, 571, 572), (518, 522, 519), (519, 520, 517), (471, 474, 506), (471, 507, 505), (474, 472, 508), (511, 513, 510), (506, 511, 508), (506, 474, 509), (510, 514, 515), (511, 509, 512), (508, 510, 512), (514, 517, 518), (513, 512, 515), (513, 516, 514), (518, 517, 520), (515, 518, 519), (514, 516, 519), (518, 521, 522), (519, 522, 520), (524, 528, 525), (507, 523, 505), (506, 523, 524), (528, 530, 531), (523, 528, 526), (524, 526, 527), (530, 534, 531), (528, 529, 526), (526, 530, 527), (533, 576, 534), (529, 534, 532), (530, 532, 533), (506, 524, 525), (524, 527, 528), (507, 525, 523), (506, 505, 523), (528, 527, 530), (523, 525, 528), (524, 523, 526), (530, 533, 534), (528, 531, 529), (526, 529, 530), (529, 531, 534), (530, 529, 532), (537, 578, 536), (537, 539, 540), (538, 542, 539), (539, 535, 538), (540, 535, 537), (543, 546, 541), (538, 543, 541), (539, 543, 540), (545, 544, 546), (543, 544, 545), (541, 544, 542), (537, 536, 539), (538, 541, 542), (539, 536, 535), (540, 538, 535), (543, 545, 546), (538, 540, 543), (539, 542, 543), (543, 542, 544), (541, 546, 544), (548, 549, 547), (373, 548, 547), (373, 549, 375), (551, 552, 550), (385, 551, 550), (387, 550, 552), (555, 553, 554), (397, 555, 554), (397, 553, 399), (557, 558, 556), (409, 557, 556), (409, 558, 411), (560, 561, 559), (421, 560, 559), (421, 561, 423), (562, 564, 563), (440, 564, 441), (440, 562, 563), (565, 566, 567), (492, 566, 491), (490, 566, 565), (569, 570, 568), (503, 570, 569), (503, 568, 502), (572, 571, 573), (521, 573, 522), (522, 571, 520), (575, 574, 576), (534, 574, 532), (533, 574, 575), (578, 579, 577), (535, 578, 577), (537, 577, 579), (591, 583, 588), (583, 589, 588), (584, 582, 592), (581, 590, 589), (585, 581, 583), (580, 590, 586), (588, 580, 582), (591, 582, 584), (591, 585, 583), (583, 581, 589), (580, 586, 592), (581, 587, 590), (585, 587, 581), (580, 589, 590), (588, 589, 580), (591, 588, 582), (582, 580, 592), (606, 596, 594), (598, 593, 594), (598, 596, 597), (595, 596, 599), (605, 627, 634), (603, 627, 605), (598, 597, 600), (594, 601, 603), (597, 628, 629), (593, 602, 601), (599, 603, 605), (598, 604, 602), (597, 596, 628), (598, 600, 604), (594, 624, 608), (597, 629, 600), (593, 601, 594), (599, 605, 595), (598, 602, 593), (621, 622, 606), (599, 606, 625), (594, 603, 624), (596, 606, 599), (594, 621, 606), (614, 610, 612), (609, 723, 724), (613, 612, 611), (609, 612, 610), (612, 609, 611), (612, 613, 614), (609, 724, 611), (617, 618, 620), (620, 621, 623), (616, 618, 615), (619, 621, 618), (611, 722, 613), (611, 724, 722), (617, 615, 618), (620, 618, 621), (616, 619, 618), (619, 622, 621), (621, 594, 623), (594, 608, 623), (596, 598, 594), (624, 603, 599), (599, 625, 624), (625, 606, 607), (624, 625, 626), (625, 607, 626), (601, 604, 627), (601, 627, 603), (600, 627, 604), (604, 601, 602), (628, 633, 629), (605, 634, 630), (630, 642, 640), (629, 627, 600), (628, 596, 635), (631, 640, 641), (605, 631, 595), (628, 635, 632), (634, 632, 637), (634, 629, 633), (634, 627, 629), (635, 595, 631), (635, 596, 595), (638, 636, 654), (635, 636, 638), (632, 638, 639), (642, 647, 646), (641, 647, 643), (631, 643, 635), (634, 643, 642), (645, 648, 649), (647, 650, 646), (641, 644, 645), (640, 646, 644), (649, 654, 651), (648, 636, 652), (646, 648, 644), (645, 651, 647), (650, 654, 636), (648, 653, 649), (628, 632, 633), (630, 634, 642), (631, 630, 640), (605, 630, 631), (632, 639, 637), (635, 634, 636), (632, 635, 638), (642, 643, 647), (641, 645, 647), (631, 641, 643), (634, 635, 643), (645, 644, 648), (647, 651, 650), (641, 640, 644), (640, 642, 646), (649, 653, 654), (648, 650, 636), (646, 650, 648), (645, 649, 651), (650, 651, 654), (648, 652, 653), (639, 655, 637), (633, 632, 634), (653, 652, 655), (652, 637, 655), (636, 637, 652), (637, 636, 634), (659, 673, 671), (673, 695, 671), (657, 666, 661), (656, 661, 659), (671, 656, 659), (668, 705, 704), (664, 711, 670), (657, 674, 664), (656, 672, 657), (687, 715, 691), (682, 689, 686), (683, 680, 685), (684, 680, 682), (683, 677, 678), (679, 683, 678), (689, 692, 693), (682, 687, 714), (680, 688, 689), (681, 688, 680), (690, 692, 691), (688, 691, 692), (689, 716, 686), (686, 715, 687), (675, 694, 668), (660, 695, 673), (671, 696, 672), (702, 699, 701), (700, 702, 698), (666, 664, 670), (657, 664, 666), (656, 657, 661), (675, 668, 706), (705, 668, 694), (664, 704, 711), (657, 672, 674), (656, 671, 672), (682, 712, 684), (682, 680, 689), (683, 681, 680), (685, 713, 677), (684, 685, 680), (683, 685, 677), (679, 712, 683), (689, 688, 692), (682, 686, 687), (690, 693, 692), (688, 687, 691), (689, 693, 716), (686, 690, 715), (697, 698, 675), (675, 698, 694), (672, 696, 706), (671, 695, 696), (702, 720, 699), (694, 698, 703), (694, 703, 701), (703, 698, 702), (701, 703, 702), (700, 669, 720), (658, 695, 660), (706, 674, 672), (696, 709, 663), (658, 696, 695), (704, 705, 676), (674, 704, 664), (674, 668, 704), (706, 668, 674), (706, 697, 675), (663, 697, 706), (707, 708, 710), (667, 708, 707), (662, 710, 658), (670, 711, 676), (711, 704, 676), (665, 710, 662), (712, 679, 684), (712, 681, 683), (713, 684, 679), (688, 681, 714), (714, 687, 688), (712, 714, 681), (715, 690, 691), (716, 693, 690), (686, 716, 690), (667, 718, 708), (663, 709, 719), (682, 714, 712), (706, 696, 663), (708, 709, 710), (707, 665, 717), (707, 710, 665), (707, 717, 667), (658, 660, 662), (719, 718, 697), (718, 667, 697), (718, 719, 708), (719, 709, 708), (697, 663, 719), (717, 700, 667), (669, 700, 717), (720, 702, 700), (720, 669, 699), (700, 698, 697), (667, 700, 697), (669, 717, 721), (717, 665, 721), (658, 710, 709), (684, 713, 685), (147, 145, 148), (144, 142, 145), (143, 146, 145), (143, 144, 147), (148, 151, 153), (146, 149, 148), (146, 147, 150), (149, 152, 151), (149, 150, 153), (375, 549, 548), (387, 552, 551), (399, 553, 555), (410, 411, 558), (423, 561, 560), (441, 564, 562), (492, 490, 565), (502, 568, 570), (521, 520, 571), (533, 575, 576), (537, 579, 578), (373, 374, 548), (373, 547, 549), (385, 386, 551), (387, 385, 550), (397, 398, 555), (397, 554, 553), (409, 410, 557), (409, 556, 558), (421, 422, 560), (421, 559, 561), (440, 563, 564), (440, 439, 562), (492, 567, 566), (490, 491, 566), (503, 504, 570), (503, 569, 568), (521, 572, 573), (522, 573, 571), (534, 576, 574), (533, 532, 574), (535, 536, 578), (537, 535, 577), (658, 709, 696), (723, 616, 615), (724, 723, 615), (722, 724, 615), (722, 615, 617)])
me_cube_002.use_remesh_preserve_volume = False
me_cube_002.use_remesh_preserve_attributes = False
me_cube_002.use_mirror_vertex_groups = False
me_cube_002.update()
arm_armature = bpy.data.armatures.new('Armature')  # bones are not reproduced

# ---- objects
ob_skeletonrig = bpy.data.objects.new('SkeletonRig', arm_armature)
ob_skeleton = bpy.data.objects.new('Skeleton', me_cube_002)

# ---- transforms, parenting, visibility, modifiers, constraints
ob_skeletonrig.location = (0.0, 0.0, 0.0)
ob_skeletonrig.scale = (0.359, 0.3591, 0.3591)
ob_skeletonrig.show_in_front = True
ob_skeletonrig.lineart.crease_threshold = 0.0
ob_skeleton.parent = ob_skeletonrig
ob_skeleton.location = (0.0, 0.0, 0.0)
ob_skeleton.lineart.crease_threshold = 0.0
_vg = ob_skeleton.vertex_groups.new(name='root')
_vg = ob_skeleton.vertex_groups.new(name='torso1')
_vg.add([593, 594, 595, 596, 597, 598, 599, 600, 601, 602, 603, 604, 605, 606, 607, 608, 618, 619, 620, 621, 622, 623, 624, 625, 626, 627, 628, 629, 630, 631, 632, 633, 634, 635, 636, 637, 638, 639, 640, 641, 642, 643, 644, 645, 646, 647, 648, 649, 650, 651, 652, 653, 654, 655], 1.0, 'REPLACE')
_vg = ob_skeleton.vertex_groups.new(name='torso2')
_vg.add([439, 440, 441, 442, 443, 444, 445, 446, 447, 448, 449, 450, 451, 452, 453, 454, 455, 456, 457, 458, 459, 460, 461, 462, 463, 464, 465, 466, 467, 468, 469, 470, 471, 472, 473, 474, 475, 476, 477, 478, 479, 480, 481, 482, 483, 484, 485, 486, 487, 488, 489, 490, 491, 492, 493, 494, 495, 496, 497, 498, 499, 500, 501, 502, 503, 504, 505, 506, 507, 508, 509, 510, 511, 512, 513, 514, 515, 516, 517, 518, 519, 520, 521, 522, 523, 524, 525, 526, 527, 528, 529, 530, 531, 532, 533, 534, 535, 536, 537, 538, 539, 540, 541, 542, 543, 544, 545, 546, 562, 563, 564, 565, 566, 567, 568, 569, 570, 571, 572, 573, 574, 575, 576, 577, 578, 579, 580, 582, 584, 586, 592, 615, 616, 617], 1.0, 'REPLACE')
_vg = ob_skeleton.vertex_groups.new(name='torso3')
_vg.add([346, 347, 348, 349, 350, 351, 373, 374, 375, 376, 377, 378, 379, 380, 381, 382, 383, 384, 385, 386, 387, 388, 389, 390, 391, 392, 393, 394, 395, 396, 397, 398, 399, 400, 401, 402, 403, 404, 405, 406, 407, 408, 409, 410, 411, 412, 413, 414, 415, 416, 417, 418, 419, 420, 421, 422, 423, 424, 425, 426, 427, 428, 429, 430, 431, 432, 433, 434, 435, 436, 437, 438, 547, 548, 549, 550, 551, 552, 553, 554, 555, 556, 557, 558, 559, 560, 561, 581, 583, 585, 587, 588, 589, 590, 591, 722, 723, 724], 1.0, 'REPLACE')
_vg = ob_skeleton.vertex_groups.new(name='neck1')
_vg.add([609, 611, 613], 1.0, 'REPLACE')
_vg = ob_skeleton.vertex_groups.new(name='neck2')
_vg.add([610, 612, 614], 1.0, 'REPLACE')
_vg = ob_skeleton.vertex_groups.new(name='head')
_vg.add([40, 41, 42, 43, 44, 45, 46, 47, 48, 49, 50, 51, 52, 53, 54, 55, 56, 57, 58, 59, 60, 61, 62, 63, 64, 65, 66, 67, 68, 69, 70, 71, 72, 73, 74, 75, 76, 77, 78, 79, 610, 612, 614, 656, 657, 658, 659, 660, 661, 662, 663, 664, 665, 666, 667, 668, 669, 670, 671, 672, 673, 674, 675, 676, 694, 695, 696, 697, 698, 699, 700, 701, 702, 703, 704, 705, 706, 707, 708, 709, 710, 711, 717, 718, 719, 720, 721], 1.0, 'REPLACE')
_vg = ob_skeleton.vertex_groups.new(name='jaw')
_vg.add([0, 1, 2, 3, 4, 5, 6, 7, 8, 9, 10, 11, 12, 13, 14, 15, 16, 17, 18, 19, 20, 21, 22, 23, 24, 25, 26, 27, 28, 29, 30, 31, 32, 33, 34, 35, 36, 37, 38, 39, 677, 678, 679, 680, 681, 682, 683, 684, 685, 686, 687, 688, 689, 690, 691, 692, 693, 712, 713, 714, 715, 716], 1.0, 'REPLACE')
_vg = ob_skeleton.vertex_groups.new(name='shoulder.l')
_vg.add([349, 350, 351, 352, 353, 354, 355, 356, 357, 358, 359, 360, 361, 362, 363, 364, 365, 366, 367, 368, 369, 370, 371, 372], 1.0, 'REPLACE')
_vg = ob_skeleton.vertex_groups.new(name='arm_upper.l')
_vg.add([325, 326, 327, 328, 329, 330, 331, 332, 333, 334, 335, 336, 337, 338, 339, 340, 341, 342, 343, 344, 345], 1.0, 'REPLACE')
_vg = ob_skeleton.vertex_groups.new(name='arm_lower.l')
_vg.add([301, 302, 303, 304, 305, 306, 307, 308, 309, 310, 311, 312, 313, 314, 315, 316, 317, 318, 319, 320, 321, 322, 323, 324], 1.0, 'REPLACE')
_vg = ob_skeleton.vertex_groups.new(name='hand.l')
_vg.add([179, 180, 181, 182, 183, 184, 185, 186, 187, 188, 189, 190, 191, 192, 193, 194, 195, 196, 197, 198, 199, 200, 201, 202, 203, 204, 205, 206, 207, 208, 209, 210, 211, 212, 213, 214, 215, 216, 217, 218, 219, 220, 221, 222, 223, 224, 225, 226, 227, 228, 229, 230, 231, 232, 233, 234, 235, 236, 237, 238, 239, 240, 241, 242, 243, 244, 245, 246, 247, 248, 249, 250, 251, 252, 253, 254, 255, 256, 257, 258, 259, 260, 261, 262, 263, 264, 265, 266, 267, 268, 269, 270, 271, 272, 273, 274, 275, 276, 277, 278, 279, 280, 281, 282, 283, 284, 285, 286, 287, 288, 289, 290, 291, 292, 293, 294, 295, 296, 297, 298, 299, 300], 1.0, 'REPLACE')
_vg = ob_skeleton.vertex_groups.new(name='shoulder.r')
_vg = ob_skeleton.vertex_groups.new(name='arm_upper.r')
_vg = ob_skeleton.vertex_groups.new(name='arm_lower.r')
_vg = ob_skeleton.vertex_groups.new(name='hand.r')
_vg = ob_skeleton.vertex_groups.new(name='leg_upper.l')
_vg.add([142, 143, 144, 154, 155, 156, 157, 158, 159, 160, 161, 162, 163, 164, 165, 166, 167, 168, 169, 170, 171, 172, 173, 174, 175, 176, 177, 178], 1.0, 'REPLACE')
_vg = ob_skeleton.vertex_groups.new(name='leg_lower.l')
_vg.add([97, 98, 99, 100, 101, 102, 127, 128, 129, 130, 131, 132, 133, 134, 135, 136, 137, 138, 139, 140, 141, 142, 143, 144, 145, 146, 147, 148, 149, 150, 151, 152, 153], 1.0, 'REPLACE')
_vg = ob_skeleton.vertex_groups.new(name='foot1.l')
_vg.add([80, 81, 82, 83, 84, 85, 86, 87, 88, 89, 90, 91, 92, 93, 94, 95, 96, 97, 98, 99, 100, 101, 102, 103, 104, 105, 106, 107, 108, 109, 110, 111, 112, 113, 114, 117, 118, 121, 122], 1.0, 'REPLACE')
_vg = ob_skeleton.vertex_groups.new(name='foot2.l')
_vg.add([115, 116, 117, 118, 119, 120, 121, 122, 123, 124, 125, 126], 1.0, 'REPLACE')
_vg = ob_skeleton.vertex_groups.new(name='leg_upper.r')
_vg = ob_skeleton.vertex_groups.new(name='leg_lower.r')
_vg = ob_skeleton.vertex_groups.new(name='foot1.r')
_vg = ob_skeleton.vertex_groups.new(name='foot2.r')
_m = ob_skeleton.modifiers.new('Mirror', 'MIRROR')
_m.use_clip = True
_m = ob_skeleton.modifiers.new('Armature', 'ARMATURE')
_m.object = ob_skeletonrig

# ---- collection membership
col_collection_1.objects.link(ob_skeletonrig)
col_collection_1.objects.link(ob_skeleton)

# ---- scene / render settings (as saved in the file)
scene.frame_start = 0; scene.frame_end = 24; scene.frame_set(24)
scene.render.engine = 'BLENDER_EEVEE_NEXT'
scene.render.resolution_percentage = 50
scene.render.dither_intensity = 0.0
scene.cycles.use_denoising = False
scene.cycles.samples = 128
scene.cycles.sampling_pattern = 'TABULATED_SOBOL'
scene.cycles.light_sampling_threshold = 0.0
scene.cycles.use_adaptive_sampling = False
scene.cycles.use_light_tree = False
scene.cycles.blur_glossy = 0.0
scene.cycles.sample_clamp_indirect = 0.0
scene.view_settings.view_transform = 'Standard'
bpy.context.view_layer.update()

# ---- added for rendering (the .blend has no active camera and no usable light): camera, sun
cam_auto = bpy.data.cameras.new('AutoCamera')
cam_auto.lens = 50.0
cam_auto.sensor_width = 36.0
cam_auto.clip_end = 1000.0
ob_auto_camera = bpy.data.objects.new('AutoCamera', cam_auto)
scene.collection.objects.link(ob_auto_camera)
ob_auto_camera.location = (2.16181, -2.42668, 2.50166)
ob_auto_camera.rotation_euler = (1.09748, -7.21219e-08, 0.694738)
scene.camera = ob_auto_camera
light_auto_sun = bpy.data.lights.new('AutoSun', 'SUN')
light_auto_sun.energy = 3.0
light_auto_sun.angle = 0.0523599
ob_auto_sun = bpy.data.objects.new('AutoSun', light_auto_sun)
scene.collection.objects.link(ob_auto_sun)
ob_auto_sun.rotation_euler = (0.872665, 0.174533, 0.523599)
bpy.context.view_layer.update()
